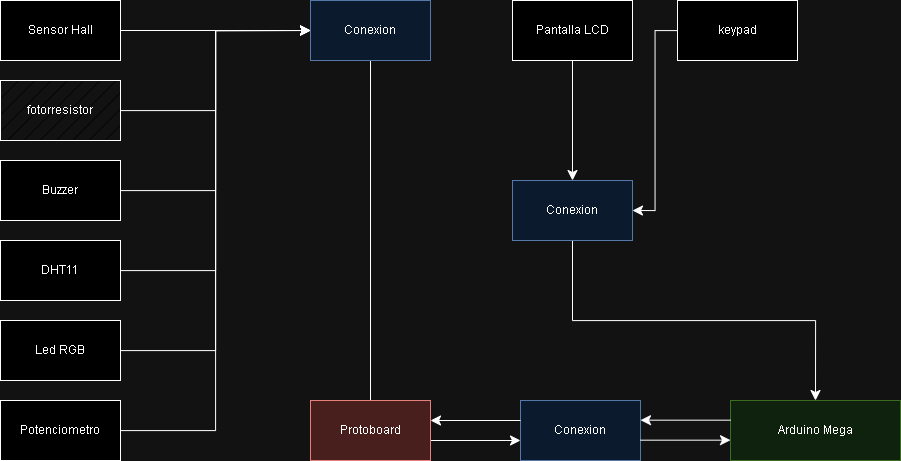

The diagram above was exported from draw.io. Its source (the exported page's mxGraphModel, read from the mxfile embedded in the PNG):
<mxGraphModel dx="2352" dy="889" grid="1" gridSize="10" guides="1" tooltips="1" connect="1" arrows="1" fold="1" page="1" pageScale="1" pageWidth="827" pageHeight="1169" math="0" shadow="0">
  <root>
    <mxCell id="0" />
    <mxCell id="1" parent="0" />
    <mxCell id="crInHKThl1sbCpVtKc7K-28" style="edgeStyle=none;curved=1;rounded=0;orthogonalLoop=1;jettySize=auto;html=1;entryX=0.5;entryY=1;entryDx=0;entryDy=0;fontSize=12;startSize=8;endSize=8;" edge="1" parent="1" source="crInHKThl1sbCpVtKc7K-1" target="crInHKThl1sbCpVtKc7K-8">
      <mxGeometry relative="1" as="geometry" />
    </mxCell>
    <mxCell id="crInHKThl1sbCpVtKc7K-1" value="Conexion" style="rounded=0;whiteSpace=wrap;html=1;fillColor=#dae8fc;strokeColor=#6c8ebf;" vertex="1" parent="1">
      <mxGeometry x="280" y="100" width="120" height="60" as="geometry" />
    </mxCell>
    <mxCell id="crInHKThl1sbCpVtKc7K-23" style="edgeStyle=orthogonalEdgeStyle;rounded=0;orthogonalLoop=1;jettySize=auto;html=1;entryX=0;entryY=0.5;entryDx=0;entryDy=0;fontSize=12;startSize=8;endSize=8;" edge="1" parent="1" source="crInHKThl1sbCpVtKc7K-2" target="crInHKThl1sbCpVtKc7K-1">
      <mxGeometry relative="1" as="geometry" />
    </mxCell>
    <mxCell id="crInHKThl1sbCpVtKc7K-2" value="fotorresistor" style="rounded=0;whiteSpace=wrap;html=1;fillStyle=hatch;" vertex="1" parent="1">
      <mxGeometry x="-30" y="180" width="120" height="60" as="geometry" />
    </mxCell>
    <mxCell id="crInHKThl1sbCpVtKc7K-25" style="edgeStyle=orthogonalEdgeStyle;rounded=0;orthogonalLoop=1;jettySize=auto;html=1;entryX=0;entryY=0.5;entryDx=0;entryDy=0;fontSize=12;startSize=8;endSize=8;" edge="1" parent="1" source="crInHKThl1sbCpVtKc7K-3" target="crInHKThl1sbCpVtKc7K-1">
      <mxGeometry relative="1" as="geometry" />
    </mxCell>
    <mxCell id="crInHKThl1sbCpVtKc7K-3" value="DHT11" style="rounded=0;whiteSpace=wrap;html=1;" vertex="1" parent="1">
      <mxGeometry x="-30" y="340" width="120" height="60" as="geometry" />
    </mxCell>
    <mxCell id="crInHKThl1sbCpVtKc7K-24" style="edgeStyle=orthogonalEdgeStyle;rounded=0;orthogonalLoop=1;jettySize=auto;html=1;entryX=0;entryY=0.5;entryDx=0;entryDy=0;fontSize=12;startSize=8;endSize=8;" edge="1" parent="1" source="crInHKThl1sbCpVtKc7K-4" target="crInHKThl1sbCpVtKc7K-1">
      <mxGeometry relative="1" as="geometry" />
    </mxCell>
    <mxCell id="crInHKThl1sbCpVtKc7K-4" value="Buzzer" style="rounded=0;whiteSpace=wrap;html=1;" vertex="1" parent="1">
      <mxGeometry x="-30" y="260" width="120" height="60" as="geometry" />
    </mxCell>
    <mxCell id="crInHKThl1sbCpVtKc7K-27" style="edgeStyle=orthogonalEdgeStyle;rounded=0;orthogonalLoop=1;jettySize=auto;html=1;entryX=0;entryY=0.5;entryDx=0;entryDy=0;fontSize=12;startSize=8;endSize=8;" edge="1" parent="1" source="crInHKThl1sbCpVtKc7K-5" target="crInHKThl1sbCpVtKc7K-1">
      <mxGeometry relative="1" as="geometry" />
    </mxCell>
    <mxCell id="crInHKThl1sbCpVtKc7K-5" value="Potenciometro" style="rounded=0;whiteSpace=wrap;html=1;" vertex="1" parent="1">
      <mxGeometry x="-30" y="500" width="120" height="60" as="geometry" />
    </mxCell>
    <mxCell id="crInHKThl1sbCpVtKc7K-26" style="edgeStyle=orthogonalEdgeStyle;rounded=0;orthogonalLoop=1;jettySize=auto;html=1;entryX=0;entryY=0.5;entryDx=0;entryDy=0;fontSize=12;startSize=8;endSize=8;" edge="1" parent="1" source="crInHKThl1sbCpVtKc7K-6" target="crInHKThl1sbCpVtKc7K-1">
      <mxGeometry relative="1" as="geometry" />
    </mxCell>
    <mxCell id="crInHKThl1sbCpVtKc7K-6" value="Led RGB" style="rounded=0;whiteSpace=wrap;html=1;" vertex="1" parent="1">
      <mxGeometry x="-30" y="420" width="120" height="60" as="geometry" />
    </mxCell>
    <mxCell id="crInHKThl1sbCpVtKc7K-12" style="edgeStyle=none;curved=1;rounded=0;orthogonalLoop=1;jettySize=auto;html=1;fontSize=12;startSize=8;endSize=8;" edge="1" parent="1" source="crInHKThl1sbCpVtKc7K-7" target="crInHKThl1sbCpVtKc7K-1">
      <mxGeometry relative="1" as="geometry" />
    </mxCell>
    <mxCell id="crInHKThl1sbCpVtKc7K-7" value="Sensor Hall" style="rounded=0;whiteSpace=wrap;html=1;" vertex="1" parent="1">
      <mxGeometry x="-30" y="100" width="120" height="60" as="geometry" />
    </mxCell>
    <mxCell id="crInHKThl1sbCpVtKc7K-31" style="edgeStyle=none;curved=1;rounded=0;orthogonalLoop=1;jettySize=auto;html=1;entryX=0;entryY=0.5;entryDx=0;entryDy=0;fontSize=12;startSize=8;endSize=8;" edge="1" parent="1">
      <mxGeometry relative="1" as="geometry">
        <mxPoint x="400" y="540" as="sourcePoint" />
        <mxPoint x="490" y="540" as="targetPoint" />
      </mxGeometry>
    </mxCell>
    <mxCell id="crInHKThl1sbCpVtKc7K-8" value="Protoboard" style="rounded=0;whiteSpace=wrap;html=1;fillColor=#f8cecc;strokeColor=#b85450;" vertex="1" parent="1">
      <mxGeometry x="280" y="500" width="120" height="60" as="geometry" />
    </mxCell>
    <mxCell id="crInHKThl1sbCpVtKc7K-30" value="Conexion" style="rounded=0;whiteSpace=wrap;html=1;fillColor=#dae8fc;strokeColor=#6c8ebf;" vertex="1" parent="1">
      <mxGeometry x="490" y="500" width="120" height="60" as="geometry" />
    </mxCell>
    <mxCell id="crInHKThl1sbCpVtKc7K-32" style="edgeStyle=none;curved=1;rounded=0;orthogonalLoop=1;jettySize=auto;html=1;entryX=0;entryY=0.5;entryDx=0;entryDy=0;fontSize=12;startSize=8;endSize=8;startArrow=classic;startFill=1;endArrow=none;endFill=0;" edge="1" parent="1">
      <mxGeometry relative="1" as="geometry">
        <mxPoint x="400" y="520" as="sourcePoint" />
        <mxPoint x="490" y="520" as="targetPoint" />
      </mxGeometry>
    </mxCell>
    <mxCell id="crInHKThl1sbCpVtKc7K-33" value="Arduino Mega" style="rounded=0;whiteSpace=wrap;html=1;fillColor=#d5e8d4;strokeColor=#82b366;" vertex="1" parent="1">
      <mxGeometry x="700" y="500" width="170" height="60" as="geometry" />
    </mxCell>
    <mxCell id="crInHKThl1sbCpVtKc7K-34" style="edgeStyle=none;curved=1;rounded=0;orthogonalLoop=1;jettySize=auto;html=1;entryX=0;entryY=0.5;entryDx=0;entryDy=0;fontSize=12;startSize=8;endSize=8;" edge="1" parent="1">
      <mxGeometry relative="1" as="geometry">
        <mxPoint x="610" y="539.6700000000001" as="sourcePoint" />
        <mxPoint x="700" y="539.6700000000001" as="targetPoint" />
      </mxGeometry>
    </mxCell>
    <mxCell id="crInHKThl1sbCpVtKc7K-35" style="edgeStyle=none;curved=1;rounded=0;orthogonalLoop=1;jettySize=auto;html=1;entryX=0;entryY=0.5;entryDx=0;entryDy=0;fontSize=12;startSize=8;endSize=8;startArrow=classic;startFill=1;endArrow=none;endFill=0;" edge="1" parent="1">
      <mxGeometry relative="1" as="geometry">
        <mxPoint x="610" y="519.6700000000001" as="sourcePoint" />
        <mxPoint x="700" y="519.6700000000001" as="targetPoint" />
      </mxGeometry>
    </mxCell>
    <mxCell id="crInHKThl1sbCpVtKc7K-38" style="edgeStyle=orthogonalEdgeStyle;rounded=0;orthogonalLoop=1;jettySize=auto;html=1;entryX=0.5;entryY=0;entryDx=0;entryDy=0;fontSize=12;startSize=8;endSize=8;exitX=0.5;exitY=1;exitDx=0;exitDy=0;" edge="1" parent="1" source="crInHKThl1sbCpVtKc7K-36" target="crInHKThl1sbCpVtKc7K-33">
      <mxGeometry relative="1" as="geometry" />
    </mxCell>
    <mxCell id="crInHKThl1sbCpVtKc7K-36" value="Conexion" style="rounded=0;whiteSpace=wrap;html=1;fillColor=#dae8fc;strokeColor=#6c8ebf;" vertex="1" parent="1">
      <mxGeometry x="482" y="280" width="120" height="60" as="geometry" />
    </mxCell>
    <mxCell id="crInHKThl1sbCpVtKc7K-42" style="edgeStyle=orthogonalEdgeStyle;rounded=0;orthogonalLoop=1;jettySize=auto;html=1;entryX=1;entryY=0.5;entryDx=0;entryDy=0;fontSize=12;startSize=8;endSize=8;" edge="1" parent="1" source="crInHKThl1sbCpVtKc7K-39" target="crInHKThl1sbCpVtKc7K-36">
      <mxGeometry relative="1" as="geometry" />
    </mxCell>
    <mxCell id="crInHKThl1sbCpVtKc7K-39" value="keypad" style="rounded=0;whiteSpace=wrap;html=1;" vertex="1" parent="1">
      <mxGeometry x="647" y="100" width="120" height="60" as="geometry" />
    </mxCell>
    <mxCell id="crInHKThl1sbCpVtKc7K-41" style="edgeStyle=none;curved=1;rounded=0;orthogonalLoop=1;jettySize=auto;html=1;entryX=0.5;entryY=0;entryDx=0;entryDy=0;fontSize=12;startSize=8;endSize=8;" edge="1" parent="1" source="crInHKThl1sbCpVtKc7K-40" target="crInHKThl1sbCpVtKc7K-36">
      <mxGeometry relative="1" as="geometry" />
    </mxCell>
    <mxCell id="crInHKThl1sbCpVtKc7K-40" value="Pantalla LCD" style="rounded=0;whiteSpace=wrap;html=1;" vertex="1" parent="1">
      <mxGeometry x="482" y="100" width="120" height="60" as="geometry" />
    </mxCell>
  </root>
</mxGraphModel>